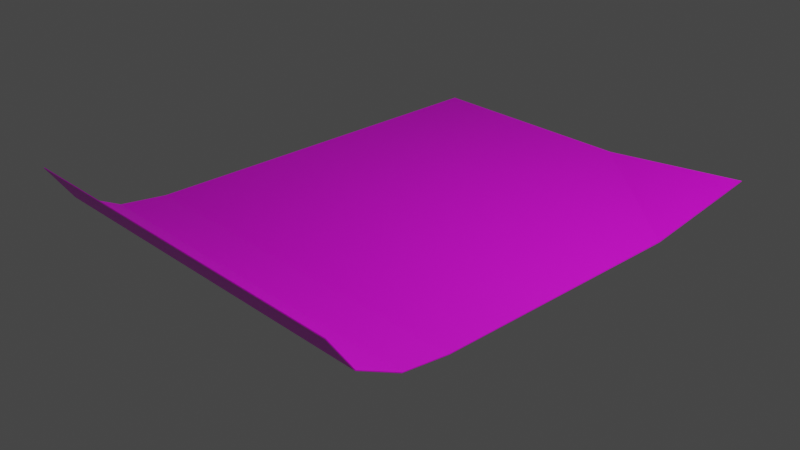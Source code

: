 # Source: paper_bent.blend  (saved by Blender 2.93.21; exported with 4.5.12 LTS)
import bpy
from mathutils import Matrix  # noqa: F401  (used for matrix-valued properties, if any)

bpy.ops.wm.read_factory_settings(use_empty=True)
scene = bpy.context.scene
scene.name = 'Scene'

# ---- collections
col_paper_bent = bpy.data.collections.new('paper_bent'); scene.collection.children.link(col_paper_bent)

# ---- images (referenced by path relative to the original .blend; pixels are not part of the script)
import os
ASSET_DIR = os.environ.get("B2B_ASSET_DIR", "")  # directory of the original .blend (textures are referenced by path, not embedded)
HERE = os.path.dirname(os.path.abspath(__file__))  # packed textures are extracted next to this script under _unpacked/

def load_image(name, relpath, width, height, colorspace="sRGB"):
    """Load a texture the original file referenced (path relative to the .blend, or extracted next to this script)."""
    p = next((c for c in (os.path.join(HERE, relpath), os.path.join(ASSET_DIR, relpath)) if relpath and os.path.exists(c)), "")
    if p:
        img = bpy.data.images.load(p, check_existing=True)
        img.name = name
    else:  # same state as the original file: an image datablock whose file is absent (Cycles renders it pink)
        img = bpy.data.images.new(name, width, height)
        img.source = "FILE"
        img.filepath = "//" + (relpath or name)
    img.colorspace_settings.name = colorspace
    return img
img_paper_blank_png = load_image('paper_blank.png', 'paper_blank.png', 1024, 1024, 'sRGB')
img_paper_writing_example_png = load_image('paper_writing_example.png', 'paper_writing_example.png', 1024, 1024, 'sRGB')

# ---- materials (node trees are filled in below, after node groups)
mat_paper_blank = bpy.data.materials.new('paper_blank')
mat_paper_blank.alpha_threshold = 0.0
mat_paper_blank.use_backface_culling = True
mat_paper_blank.use_transparent_shadow = False
mat_paper_blank.line_color = (0.0, 0.0, 0.0, 1.0)
mat_paper_writing = bpy.data.materials.new('paper_writing')
mat_paper_writing.use_backface_culling = True
mat_paper_writing.use_transparent_shadow = False

# ---- material node trees
mat_paper_blank.use_nodes = True; mat_paper_blank.node_tree.nodes.clear()
_N = mat_paper_blank.node_tree.nodes; _L = mat_paper_blank.node_tree.links
n0 = _N.new('ShaderNodeOutputMaterial'); n0.name = 'Material Output'; n0.location = (300, 300)
n1 = _N.new('ShaderNodeBsdfPrincipled'); n1.name = 'Principled BSDF'; n1.location = (10, 300)
n1.distribution = 'GGX'
n1.subsurface_method = 'BURLEY'
n1.inputs[2].default_value = 0.4
n1.inputs[3].default_value = 1.45
n1.inputs[27].default_value = (0.0, 0.0, 0.0, 1.0)
n1.inputs[28].default_value = 1.0
n2 = _N.new('ShaderNodeTexImage'); n2.name = 'Image Texture'; n2.location = (-280, 280)
n2.image = img_paper_blank_png
_L.new(n1.outputs[0], n0.inputs[0])
_L.new(n2.outputs[0], n1.inputs[0])
n0.is_active_output = True
mat_paper_writing.use_nodes = True; mat_paper_writing.node_tree.nodes.clear()
_N = mat_paper_writing.node_tree.nodes; _L = mat_paper_writing.node_tree.links
n0 = _N.new('ShaderNodeBsdfPrincipled'); n0.name = 'Principled BSDF'; n0.location = (10, 300)
n0.distribution = 'GGX'
n0.subsurface_method = 'BURLEY'
n0.inputs[3].default_value = 1.45
n0.inputs[27].default_value = (0.0, 0.0, 0.0, 1.0)
n0.inputs[28].default_value = 1.0
n1 = _N.new('ShaderNodeOutputMaterial'); n1.name = 'Material Output'; n1.location = (300, 300)
n2 = _N.new('ShaderNodeTexImage'); n2.name = 'Image Texture'; n2.location = (-280, 280)
n2.image = img_paper_writing_example_png
_L.new(n0.outputs[0], n1.inputs[0])
_L.new(n2.outputs[0], n0.inputs[0])
n1.is_active_output = True

# ---- world
world_world = bpy.data.worlds.new('World'); scene.world = world_world
world_world.use_nodes = True; world_world.node_tree.nodes.clear()
_N = world_world.node_tree.nodes; _L = world_world.node_tree.links
n0 = _N.new('ShaderNodeOutputWorld'); n0.name = 'World Output'; n0.location = (300, 300)
n1 = _N.new('ShaderNodeBackground'); n1.name = 'Background'; n1.location = (10, 300)
n1.inputs[0].default_value = (0.05088, 0.05088, 0.05088, 1.0)
_L.new(n1.outputs[0], n0.inputs[0])
n0.is_active_output = True
world_world.color = (0.05088, 0.05088, 0.05088)
world_world.use_sun_shadow = False
world_world.sun_shadow_jitter_overblur = 0.0

# ---- cameras
cam_camera = bpy.data.cameras.new('Camera')
cam_camera.clip_end = 100.0
cam_camera.ortho_scale = 7.314

# ---- lights
light_light = bpy.data.lights.new('Light', 'POINT')
light_light.transmission_factor = 0.0
light_light.energy = 1000.0
light_light.shadow_soft_size = 0.1
light_light.shadow_maximum_resolution = 0.006
light_light.use_absolute_resolution = True

# ---- meshes
me_cube = bpy.data.meshes.new('Cube')
me_cube.from_pydata([(0.9919, 0.9986, 46.6), (0.9923, 0.9989, 44.63), (1.0, -0.908, 176.9), (1.0, -0.9102, 175.7), (-1.0, 1.0, 1.0), (-1.0, 1.0, -1.0), (-1.0, -0.908, 176.9), (-1.0, -0.9102, 175.7), (-1.0, -0.4773, -0.9924), (1.0, -0.4769, 0.9924), (-1.0, -0.4769, 0.9924), (1.0, -0.4773, -0.9924), (1.0, -0.6548, 17.27), (-1.0, -0.656, 15.49), (1.0, -0.656, 15.49), (-1.0, -0.6548, 17.27), (-1.0, -0.8168, 75.98), (1.0, -0.8146, 77.12), (-1.0, -0.8146, 77.12), (1.0, -0.8168, 75.98), (0.1928, 0.9975, -0.358), (0.1924, 0.9972, 1.615), (1.004, 0.5007, -1.618), (1.003, 0.5005, 0.3607)], [], [(3, 2, 6, 7), (8, 10, 4, 5), (16, 19, 3, 7), (19, 17, 2, 3), (20, 21, 0, 1), (18, 6, 2, 17), (21, 23, 0), (22, 23, 9, 11), (20, 1, 22), (15, 18, 17, 12), (10, 15, 12, 9), (11, 9, 12, 14), (8, 11, 14, 13), (7, 6, 18, 16), (14, 12, 17, 19), (13, 14, 19, 16), (16, 18, 15, 13), (13, 15, 10, 8), (5, 4, 21, 20), (1, 0, 23, 22), (4, 10, 9, 23, 21), (5, 20, 22, 11, 8)])
me_cube.polygons.foreach_set('material_index', [0, 0, 0, 0, 0, 1, 1, 0, 0, 1, 1, 0, 0, 0, 0, 0, 0, 0, 0, 0, 1, 0])
_k = set([(0, 1), (0, 21), (0, 23), (1, 20), (1, 22), (2, 3), (2, 6), (2, 17), (3, 7), (3, 19), (4, 5), (4, 10), (4, 21), (5, 8), (5, 20), (6, 7), (6, 18), (7, 16), (8, 13), (9, 12), (9, 23), (10, 15), (11, 14), (11, 22), (12, 17), (13, 16), (14, 19), (15, 18)])
me_cube.attributes.new('sharp_edge', 'BOOLEAN', 'EDGE').data.foreach_set('value', [ (min(e.vertices), max(e.vertices)) in _k for e in me_cube.edges])
_uv = me_cube.uv_layers.new(name='UVMap')
_uv.uv.foreach_set('vector', [0.9783, 0.9853, 0.9783, 0.9918, 0.02022, 0.9918, 0.02022, 0.9853, 0.02022, 0.9736, 0.9783, 0.9736, 0.9783, 0.9784, 0.02022, 0.9784, 0.01257, 0.06126, 0.9869, 0.06126, 0.9869, 0.004853, 0.01257, 0.004853, 0.09859, 0.9652, 0.09859, 0.9717, 0.02022, 0.9717, 0.02022, 0.9652, 0.02022, 0.9825, 0.9783, 0.9825, 0.9783, 0.9851, 0.02022, 0.9851, 0.01257, 0.06126, 0.01257, 0.004853, 0.9869, 0.004853, 0.9869, 0.06126, 0.5952, 0.6944, 0.9869, 0.5213, 0.9869, 0.6944, 0.7378, 0.9652, 0.7378, 0.9717, 0.2707, 0.9717, 0.2707, 0.9652, 0.5952, 0.6944, 0.9869, 0.6944, 0.9869, 0.5213, 0.01257, 0.1232, 0.01257, 0.06126, 0.9869, 0.06126, 0.9869, 0.1232, 0.01257, 0.1851, 0.01257, 0.1232, 0.9869, 0.1232, 0.9869, 0.1851, 0.2707, 0.9652, 0.2707, 0.9717, 0.1846, 0.9717, 0.1846, 0.9652, 0.01257, 0.1851, 0.9869, 0.1851, 0.9869, 0.1232, 0.01257, 0.1232, 0.02022, 0.9719, 0.9783, 0.9719, 0.9783, 0.9724, 0.02022, 0.9724, 0.1846, 0.9652, 0.1846, 0.9717, 0.09859, 0.9717, 0.09859, 0.9652, 0.01257, 0.1232, 0.9869, 0.1232, 0.9869, 0.06126, 0.01257, 0.06126, 0.02022, 0.9724, 0.9783, 0.9724, 0.9783, 0.973, 0.02022, 0.973, 0.02022, 0.973, 0.9783, 0.973, 0.9783, 0.9736, 0.02022, 0.9736, 0.02022, 0.9786, 0.9783, 0.9786, 0.9783, 0.9825, 0.02022, 0.9825, 0.9783, 0.9652, 0.9783, 0.9717, 0.7378, 0.9717, 0.7378, 0.9652, 0.01257, 0.6944, 0.01257, 0.1851, 0.9869, 0.1851, 0.9869, 0.5213, 0.5952, 0.6944, 0.01257, 0.6944, 0.5952, 0.6944, 0.9869, 0.5213, 0.9869, 0.1851, 0.01257, 0.1851])
me_cube.materials.append(mat_paper_blank)
me_cube.materials.append(mat_paper_writing)
me_cube.use_remesh_preserve_volume = False
me_cube.use_remesh_preserve_attributes = False
me_cube.use_mirror_vertex_groups = False
me_cube.update()

# ---- objects
ob_paper = bpy.data.objects.new('Paper', me_cube)
ob_light = bpy.data.objects.new('Light', light_light)
ob_camera = bpy.data.objects.new('Camera', cam_camera)

# ---- transforms, parenting, visibility, modifiers, constraints
ob_paper.location = (0.0, 0.0, 0.008803)
ob_paper.scale = (2.1, 2.97, 0.004)
ob_paper.lock_rotations_4d = False
ob_paper.empty_display_type = 'ARROWS'
ob_paper.lineart.crease_threshold = 0.0
ob_light.location = (4.076, 1.005, 5.913)
ob_light.rotation_euler = (0.6503, 0.05522, 1.866)
ob_light.lock_rotations_4d = False
ob_light.empty_display_type = 'ARROWS'
ob_light.color = (0.0, 0.0, 0.0, 0.0)
ob_light.lineart.crease_threshold = 0.0
ob_camera.location = (7.359, -6.926, 4.967)
ob_camera.rotation_euler = (1.109, 0.0, 0.8149)
ob_camera.lock_rotations_4d = False
ob_camera.empty_display_type = 'ARROWS'
ob_camera.color = (0.0, 0.0, 0.0, 0.0)
ob_camera.display_type = 'WIRE'
ob_camera.lineart.crease_threshold = 0.0

# ---- collection membership
col_paper_bent.objects.link(ob_paper)
col_paper_bent.objects.link(ob_light)
col_paper_bent.objects.link(ob_camera)

# ---- scene / render settings (as saved in the file)
scene.camera = ob_camera
scene.frame_start = 1; scene.frame_end = 250; scene.frame_set(1)
scene.render.engine = 'BLENDER_EEVEE_NEXT'
scene.cycles.use_denoising = False
scene.cycles.samples = 128
scene.cycles.sampling_pattern = 'TABULATED_SOBOL'
scene.cycles.use_adaptive_sampling = False
scene.cycles.use_light_tree = False
scene.view_settings.view_transform = 'Filmic'
bpy.context.view_layer.update()
